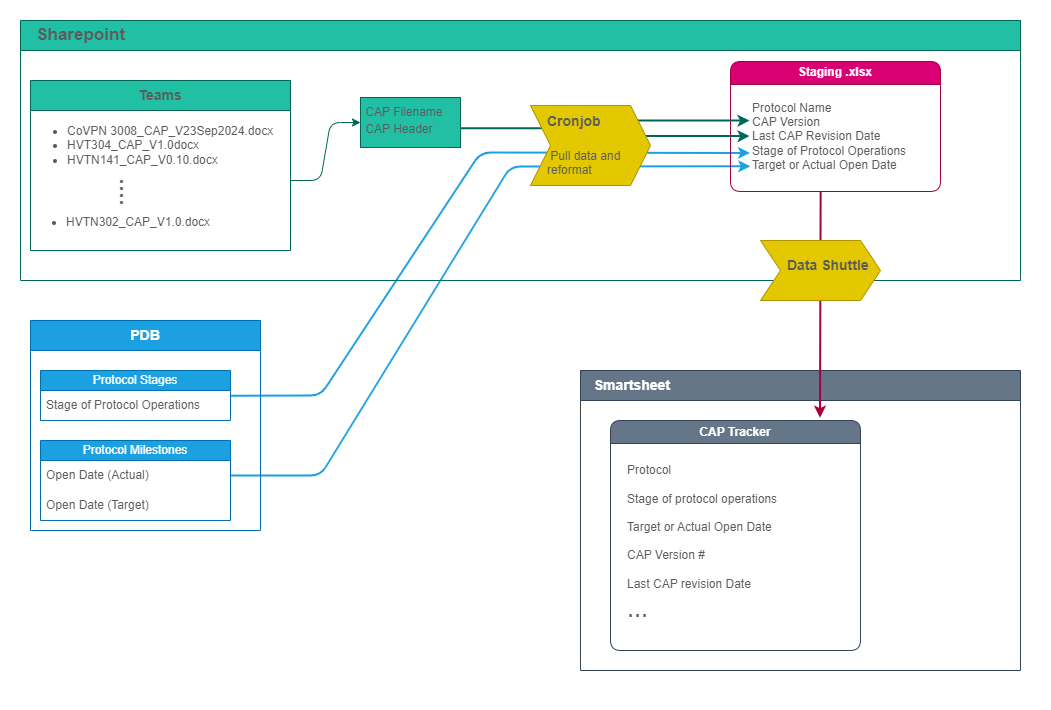

The diagram above was exported from draw.io. Its source (the exported page's mxGraphModel, read from the mxfile embedded in the PNG):
<mxGraphModel dx="1509" dy="785" grid="1" gridSize="10" guides="1" tooltips="1" connect="1" arrows="1" fold="1" page="1" pageScale="1" pageWidth="850" pageHeight="1100" math="0" shadow="0">
  <root>
    <mxCell id="0" />
    <mxCell id="1" parent="0" />
    <mxCell id="qZgl1ShqeUZ8z6YEZ5y--128" value="" style="rounded=0;whiteSpace=wrap;html=1;fillColor=#FFFFFF;strokeColor=none;strokeWidth=0;" vertex="1" parent="1">
      <mxGeometry x="30" y="30" width="1050" height="710" as="geometry" />
    </mxCell>
    <mxCell id="qZgl1ShqeUZ8z6YEZ5y--87" value="" style="endArrow=classic;html=1;rounded=1;strokeColor=#1ba1e2;fontColor=#5C5C5C;fillColor=#21C0A5;exitX=1.003;exitY=0.172;exitDx=0;exitDy=0;exitPerimeter=0;entryX=-0.002;entryY=0.649;entryDx=0;entryDy=0;entryPerimeter=0;strokeWidth=2;curved=0;" edge="1" parent="1" source="qZgl1ShqeUZ8z6YEZ5y--46" target="qZgl1ShqeUZ8z6YEZ5y--58">
      <mxGeometry width="50" height="50" relative="1" as="geometry">
        <mxPoint x="500" y="330" as="sourcePoint" />
        <mxPoint x="580" y="200" as="targetPoint" />
        <Array as="points">
          <mxPoint x="350" y="425" />
          <mxPoint x="510" y="182" />
        </Array>
      </mxGeometry>
    </mxCell>
    <mxCell id="qZgl1ShqeUZ8z6YEZ5y--88" value="" style="endArrow=classic;html=1;rounded=1;strokeColor=#1ba1e2;fontColor=#5C5C5C;fillColor=#21C0A5;exitX=1;exitY=0.5;exitDx=0;exitDy=0;strokeWidth=2;entryX=-0.001;entryY=0.771;entryDx=0;entryDy=0;entryPerimeter=0;curved=0;" edge="1" parent="1" source="qZgl1ShqeUZ8z6YEZ5y--50" target="qZgl1ShqeUZ8z6YEZ5y--58">
      <mxGeometry width="50" height="50" relative="1" as="geometry">
        <mxPoint x="310" y="360" as="sourcePoint" />
        <mxPoint x="580" y="220" as="targetPoint" />
        <Array as="points">
          <mxPoint x="350" y="505" />
          <mxPoint x="540" y="196" />
        </Array>
      </mxGeometry>
    </mxCell>
    <mxCell id="qZgl1ShqeUZ8z6YEZ5y--15" value="&lt;font style=&quot;font-size: 17px;&quot;&gt;&amp;nbsp; &amp;nbsp;Sharepoint&lt;/font&gt;" style="swimlane;whiteSpace=wrap;html=1;strokeColor=#006658;fontColor=#5C5C5C;fillColor=#21C0A5;strokeWidth=1;startSize=30;align=left;" vertex="1" parent="1">
      <mxGeometry x="50" y="50" width="1000" height="260" as="geometry" />
    </mxCell>
    <mxCell id="qZgl1ShqeUZ8z6YEZ5y--55" value="Staging .xlsx" style="swimlane;whiteSpace=wrap;html=1;strokeColor=#A50040;fontColor=#ffffff;fillColor=#d80073;rounded=1;swimlaneFillColor=none;" vertex="1" parent="qZgl1ShqeUZ8z6YEZ5y--15">
      <mxGeometry x="710" y="41" width="210" height="130" as="geometry" />
    </mxCell>
    <mxCell id="qZgl1ShqeUZ8z6YEZ5y--58" value="&lt;span style=&quot;background-color: initial;&quot;&gt;Protocol Name&lt;/span&gt;&lt;br&gt;&lt;span style=&quot;background-color: initial;&quot;&gt;CAP Version&lt;/span&gt;&lt;br&gt;&lt;span style=&quot;background-color: initial;&quot;&gt;Last CAP Revision Date&lt;/span&gt;&lt;br&gt;&lt;span style=&quot;background-color: initial;&quot;&gt;Stage of Protocol Operations&lt;/span&gt;&lt;br&gt;&lt;span style=&quot;background-color: initial;&quot;&gt;Target or Actual Open Date&lt;/span&gt;" style="text;strokeColor=none;fillColor=none;html=1;whiteSpace=wrap;verticalAlign=middle;overflow=hidden;fontColor=#5C5C5C;align=left;" vertex="1" parent="qZgl1ShqeUZ8z6YEZ5y--55">
      <mxGeometry x="20" y="20" width="230" height="110" as="geometry" />
    </mxCell>
    <mxCell id="qZgl1ShqeUZ8z6YEZ5y--89" value="" style="endArrow=classic;html=1;rounded=0;strokeColor=#006658;fontColor=#5C5C5C;fillColor=#21C0A5;exitX=0.976;exitY=0.056;exitDx=0;exitDy=0;exitPerimeter=0;entryX=0;entryY=0.361;entryDx=0;entryDy=0;entryPerimeter=0;strokeWidth=2;" edge="1" parent="qZgl1ShqeUZ8z6YEZ5y--55">
      <mxGeometry width="50" height="50" relative="1" as="geometry">
        <mxPoint x="9.997999999999934" y="59.158" as="sourcePoint" />
        <mxPoint x="18.99000000000001" y="59.000000000000014" as="targetPoint" />
      </mxGeometry>
    </mxCell>
    <mxCell id="qZgl1ShqeUZ8z6YEZ5y--53" value="&lt;span style=&quot;background-color: initial;&quot;&gt;&amp;nbsp;CAP Filename&lt;/span&gt;&lt;br&gt;&lt;div style=&quot;line-height: 180%;&quot;&gt;&amp;nbsp;CAP Header&lt;/div&gt;" style="rounded=0;whiteSpace=wrap;html=1;strokeColor=#006658;fontColor=#5C5C5C;fillColor=#21C0A5;align=left;" vertex="1" parent="qZgl1ShqeUZ8z6YEZ5y--15">
      <mxGeometry x="340" y="77" width="100" height="50" as="geometry" />
    </mxCell>
    <mxCell id="qZgl1ShqeUZ8z6YEZ5y--23" value="&lt;font style=&quot;font-size: 14px;&quot;&gt;Teams&lt;/font&gt;" style="swimlane;whiteSpace=wrap;html=1;strokeColor=#006658;fontColor=#5C5C5C;fillColor=#21C0A5;startSize=30;" vertex="1" parent="qZgl1ShqeUZ8z6YEZ5y--15">
      <mxGeometry x="10" y="60" width="260" height="170" as="geometry" />
    </mxCell>
    <mxCell id="qZgl1ShqeUZ8z6YEZ5y--24" value="&lt;ul&gt;&lt;li&gt;CoVPN 3008_CAP_V23Sep2024.docx&lt;/li&gt;&lt;li&gt;HVT304_CAP_V1.0docx&lt;/li&gt;&lt;li&gt;HVTN141_CAP_V0.10.docx&lt;/li&gt;&lt;/ul&gt;" style="text;html=1;align=left;verticalAlign=middle;resizable=0;points=[];autosize=1;strokeColor=none;fillColor=none;fontColor=#5C5C5C;" vertex="1" parent="qZgl1ShqeUZ8z6YEZ5y--23">
      <mxGeometry x="-5" y="25" width="270" height="80" as="geometry" />
    </mxCell>
    <mxCell id="qZgl1ShqeUZ8z6YEZ5y--124" value="&lt;ul style=&quot;text-wrap: nowrap;&quot;&gt;&lt;li&gt;HVTN302_CAP_V1.0.docx&lt;/li&gt;&lt;/ul&gt;" style="text;strokeColor=none;fillColor=none;align=left;verticalAlign=middle;spacingLeft=4;spacingRight=4;overflow=hidden;points=[[0,0.5],[1,0.5]];portConstraint=eastwest;rotatable=0;whiteSpace=wrap;html=1;fontColor=#5C5C5C;" vertex="1" parent="qZgl1ShqeUZ8z6YEZ5y--23">
      <mxGeometry x="-10" y="120" width="200" height="30" as="geometry" />
    </mxCell>
    <mxCell id="qZgl1ShqeUZ8z6YEZ5y--125" value="&lt;font style=&quot;font-size: 25px;&quot;&gt;....&lt;/font&gt;" style="text;html=1;align=center;verticalAlign=middle;whiteSpace=wrap;rounded=0;fontColor=#5C5C5C;rotation=90;" vertex="1" parent="qZgl1ShqeUZ8z6YEZ5y--23">
      <mxGeometry x="70" y="97" width="60" height="30" as="geometry" />
    </mxCell>
    <mxCell id="qZgl1ShqeUZ8z6YEZ5y--64" value="" style="strokeWidth=2;html=1;shape=mxgraph.flowchart.annotation_2;align=left;labelPosition=right;pointerEvents=1;strokeColor=#006658;fontColor=#5C5C5C;fillColor=#21C0A5;gradientColor=default;" vertex="1" parent="qZgl1ShqeUZ8z6YEZ5y--15">
      <mxGeometry x="440" y="100" width="280" height="15.5" as="geometry" />
    </mxCell>
    <mxCell id="qZgl1ShqeUZ8z6YEZ5y--90" value="" style="endArrow=classic;html=1;rounded=0;strokeColor=#006658;fontColor=#5C5C5C;fillColor=#21C0A5;exitX=0.976;exitY=0.056;exitDx=0;exitDy=0;exitPerimeter=0;entryX=0;entryY=0.361;entryDx=0;entryDy=0;entryPerimeter=0;strokeWidth=2;" edge="1" parent="qZgl1ShqeUZ8z6YEZ5y--15">
      <mxGeometry width="50" height="50" relative="1" as="geometry">
        <mxPoint x="719.9979999999999" y="115.658" as="sourcePoint" />
        <mxPoint x="728.99" y="115.50000000000001" as="targetPoint" />
      </mxGeometry>
    </mxCell>
    <mxCell id="qZgl1ShqeUZ8z6YEZ5y--92" value="" style="shape=step;perimeter=stepPerimeter;whiteSpace=wrap;html=1;fixedSize=1;strokeColor=#B09500;fontColor=#000000;fillColor=#e3c800;" vertex="1" parent="qZgl1ShqeUZ8z6YEZ5y--15">
      <mxGeometry x="510" y="85" width="120" height="80" as="geometry" />
    </mxCell>
    <mxCell id="qZgl1ShqeUZ8z6YEZ5y--93" value="&lt;h1 style=&quot;margin-top: 0px;&quot;&gt;&lt;font style=&quot;font-size: 14px;&quot;&gt;Cronjob&lt;/font&gt;&lt;/h1&gt;&lt;p&gt;&amp;nbsp;Pull data and reformat&lt;/p&gt;" style="text;html=1;whiteSpace=wrap;overflow=hidden;rounded=0;fontColor=#5C5C5C;" vertex="1" parent="qZgl1ShqeUZ8z6YEZ5y--15">
      <mxGeometry x="525" y="77" width="105" height="110" as="geometry" />
    </mxCell>
    <mxCell id="qZgl1ShqeUZ8z6YEZ5y--42" value="&lt;font style=&quot;font-size: 14px;&quot;&gt;PDB&lt;/font&gt;" style="swimlane;whiteSpace=wrap;html=1;strokeColor=#006EAF;fontColor=#ffffff;fillColor=#1ba1e2;startSize=30;" vertex="1" parent="1">
      <mxGeometry x="60" y="350" width="230" height="210" as="geometry" />
    </mxCell>
    <mxCell id="qZgl1ShqeUZ8z6YEZ5y--45" value="Protocol Stages" style="swimlane;fontStyle=0;childLayout=stackLayout;horizontal=1;startSize=20;horizontalStack=0;resizeParent=1;resizeParentMax=0;resizeLast=0;collapsible=1;marginBottom=0;whiteSpace=wrap;html=1;strokeColor=#006EAF;fontColor=#ffffff;fillColor=#1ba1e2;" vertex="1" parent="qZgl1ShqeUZ8z6YEZ5y--42">
      <mxGeometry x="10" y="50" width="190" height="50" as="geometry" />
    </mxCell>
    <mxCell id="qZgl1ShqeUZ8z6YEZ5y--46" value="Stage of Protocol Operations" style="text;strokeColor=none;fillColor=none;align=left;verticalAlign=middle;spacingLeft=4;spacingRight=4;overflow=hidden;points=[[0,0.5],[1,0.5]];portConstraint=eastwest;rotatable=0;whiteSpace=wrap;html=1;fontColor=#5C5C5C;" vertex="1" parent="qZgl1ShqeUZ8z6YEZ5y--45">
      <mxGeometry y="20" width="190" height="30" as="geometry" />
    </mxCell>
    <mxCell id="qZgl1ShqeUZ8z6YEZ5y--49" value="Protocol Milestones" style="swimlane;fontStyle=0;childLayout=stackLayout;horizontal=1;startSize=20;horizontalStack=0;resizeParent=1;resizeParentMax=0;resizeLast=0;collapsible=1;marginBottom=0;whiteSpace=wrap;html=1;strokeColor=#006EAF;fontColor=#ffffff;fillColor=#1ba1e2;" vertex="1" parent="qZgl1ShqeUZ8z6YEZ5y--42">
      <mxGeometry x="10" y="120" width="190" height="80" as="geometry" />
    </mxCell>
    <mxCell id="qZgl1ShqeUZ8z6YEZ5y--50" value="Open Date (Actual)" style="text;strokeColor=none;fillColor=none;align=left;verticalAlign=middle;spacingLeft=4;spacingRight=4;overflow=hidden;points=[[0,0.5],[1,0.5]];portConstraint=eastwest;rotatable=0;whiteSpace=wrap;html=1;fontColor=#5C5C5C;" vertex="1" parent="qZgl1ShqeUZ8z6YEZ5y--49">
      <mxGeometry y="20" width="190" height="30" as="geometry" />
    </mxCell>
    <mxCell id="qZgl1ShqeUZ8z6YEZ5y--51" value="Open Date (Target)" style="text;strokeColor=none;fillColor=none;align=left;verticalAlign=middle;spacingLeft=4;spacingRight=4;overflow=hidden;points=[[0,0.5],[1,0.5]];portConstraint=eastwest;rotatable=0;whiteSpace=wrap;html=1;fontColor=#5C5C5C;" vertex="1" parent="qZgl1ShqeUZ8z6YEZ5y--49">
      <mxGeometry y="50" width="190" height="30" as="geometry" />
    </mxCell>
    <mxCell id="qZgl1ShqeUZ8z6YEZ5y--95" value="&lt;font style=&quot;font-size: 14px;&quot;&gt;&amp;nbsp; &amp;nbsp;Smartsheet&lt;/font&gt;" style="swimlane;whiteSpace=wrap;html=1;strokeColor=#314354;fontColor=#ffffff;fillColor=#647687;startSize=30;align=left;" vertex="1" parent="1">
      <mxGeometry x="610" y="400" width="440" height="300" as="geometry" />
    </mxCell>
    <mxCell id="qZgl1ShqeUZ8z6YEZ5y--96" value="CAP Tracker" style="swimlane;whiteSpace=wrap;html=1;strokeColor=#314354;fontColor=#ffffff;fillColor=#647687;rounded=1;swimlaneFillColor=none;" vertex="1" parent="qZgl1ShqeUZ8z6YEZ5y--95">
      <mxGeometry x="30" y="50" width="250" height="230" as="geometry" />
    </mxCell>
    <mxCell id="qZgl1ShqeUZ8z6YEZ5y--99" value="" style="shape=table;startSize=0;container=1;collapsible=0;childLayout=tableLayout;fontSize=11;fillColor=none;strokeColor=none;fontColor=#5C5C5C;" vertex="1" parent="qZgl1ShqeUZ8z6YEZ5y--96">
      <mxGeometry x="10" y="35" width="240" height="143" as="geometry" />
    </mxCell>
    <mxCell id="qZgl1ShqeUZ8z6YEZ5y--100" value="" style="shape=tableRow;horizontal=0;startSize=0;swimlaneHead=0;swimlaneBody=0;strokeColor=inherit;top=0;left=0;bottom=0;right=0;collapsible=0;dropTarget=0;fillColor=none;points=[[0,0.5],[1,0.5]];portConstraint=eastwest;fontSize=16;fontColor=#5C5C5C;" vertex="1" parent="qZgl1ShqeUZ8z6YEZ5y--99">
      <mxGeometry width="240" height="29" as="geometry" />
    </mxCell>
    <mxCell id="qZgl1ShqeUZ8z6YEZ5y--101" value="Protocol" style="shape=partialRectangle;html=1;whiteSpace=wrap;connectable=0;strokeColor=inherit;overflow=hidden;fillColor=none;top=0;left=0;bottom=0;right=0;pointerEvents=1;fontSize=12;align=left;spacingLeft=5;fontColor=#5C5C5C;" vertex="1" parent="qZgl1ShqeUZ8z6YEZ5y--100">
      <mxGeometry width="240" height="29" as="geometry">
        <mxRectangle width="240" height="29" as="alternateBounds" />
      </mxGeometry>
    </mxCell>
    <mxCell id="qZgl1ShqeUZ8z6YEZ5y--102" value="" style="shape=tableRow;horizontal=0;startSize=0;swimlaneHead=0;swimlaneBody=0;strokeColor=inherit;top=0;left=0;bottom=0;right=0;collapsible=0;dropTarget=0;fillColor=none;points=[[0,0.5],[1,0.5]];portConstraint=eastwest;fontSize=16;fontColor=#5C5C5C;" vertex="1" parent="qZgl1ShqeUZ8z6YEZ5y--99">
      <mxGeometry y="29" width="240" height="29" as="geometry" />
    </mxCell>
    <mxCell id="qZgl1ShqeUZ8z6YEZ5y--103" value="Stage of protocol operations" style="shape=partialRectangle;html=1;whiteSpace=wrap;connectable=0;strokeColor=inherit;overflow=hidden;fillColor=none;top=0;left=0;bottom=0;right=0;pointerEvents=1;fontSize=12;align=left;spacingLeft=5;fontColor=#5C5C5C;" vertex="1" parent="qZgl1ShqeUZ8z6YEZ5y--102">
      <mxGeometry width="240" height="29" as="geometry">
        <mxRectangle width="240" height="29" as="alternateBounds" />
      </mxGeometry>
    </mxCell>
    <mxCell id="qZgl1ShqeUZ8z6YEZ5y--110" value="" style="shape=tableRow;horizontal=0;startSize=0;swimlaneHead=0;swimlaneBody=0;strokeColor=inherit;top=0;left=0;bottom=0;right=0;collapsible=0;dropTarget=0;fillColor=none;points=[[0,0.5],[1,0.5]];portConstraint=eastwest;fontSize=16;fontColor=#5C5C5C;" vertex="1" parent="qZgl1ShqeUZ8z6YEZ5y--99">
      <mxGeometry y="58" width="240" height="28" as="geometry" />
    </mxCell>
    <mxCell id="qZgl1ShqeUZ8z6YEZ5y--111" value="Target or Actual Open Date" style="shape=partialRectangle;html=1;whiteSpace=wrap;connectable=0;strokeColor=inherit;overflow=hidden;fillColor=none;top=0;left=0;bottom=0;right=0;pointerEvents=1;fontSize=12;align=left;spacingLeft=5;fontColor=#5C5C5C;" vertex="1" parent="qZgl1ShqeUZ8z6YEZ5y--110">
      <mxGeometry width="240" height="28" as="geometry">
        <mxRectangle width="240" height="28" as="alternateBounds" />
      </mxGeometry>
    </mxCell>
    <mxCell id="qZgl1ShqeUZ8z6YEZ5y--104" value="" style="shape=tableRow;horizontal=0;startSize=0;swimlaneHead=0;swimlaneBody=0;strokeColor=inherit;top=0;left=0;bottom=0;right=0;collapsible=0;dropTarget=0;fillColor=none;points=[[0,0.5],[1,0.5]];portConstraint=eastwest;fontSize=16;fontColor=#5C5C5C;" vertex="1" parent="qZgl1ShqeUZ8z6YEZ5y--99">
      <mxGeometry y="86" width="240" height="28" as="geometry" />
    </mxCell>
    <mxCell id="qZgl1ShqeUZ8z6YEZ5y--105" value="CAP Version #" style="shape=partialRectangle;html=1;whiteSpace=wrap;connectable=0;strokeColor=inherit;overflow=hidden;fillColor=none;top=0;left=0;bottom=0;right=0;pointerEvents=1;fontSize=12;align=left;spacingLeft=5;fontColor=#5C5C5C;" vertex="1" parent="qZgl1ShqeUZ8z6YEZ5y--104">
      <mxGeometry width="240" height="28" as="geometry">
        <mxRectangle width="240" height="28" as="alternateBounds" />
      </mxGeometry>
    </mxCell>
    <mxCell id="qZgl1ShqeUZ8z6YEZ5y--106" style="shape=tableRow;horizontal=0;startSize=0;swimlaneHead=0;swimlaneBody=0;strokeColor=inherit;top=0;left=0;bottom=0;right=0;collapsible=0;dropTarget=0;fillColor=none;points=[[0,0.5],[1,0.5]];portConstraint=eastwest;fontSize=16;fontColor=#5C5C5C;" vertex="1" parent="qZgl1ShqeUZ8z6YEZ5y--99">
      <mxGeometry y="114" width="240" height="29" as="geometry" />
    </mxCell>
    <mxCell id="qZgl1ShqeUZ8z6YEZ5y--107" value="Last CAP revision Date" style="shape=partialRectangle;html=1;whiteSpace=wrap;connectable=0;strokeColor=inherit;overflow=hidden;fillColor=none;top=0;left=0;bottom=0;right=0;pointerEvents=1;fontSize=12;align=left;spacingLeft=5;fontColor=#5C5C5C;" vertex="1" parent="qZgl1ShqeUZ8z6YEZ5y--106">
      <mxGeometry width="240" height="29" as="geometry">
        <mxRectangle width="240" height="29" as="alternateBounds" />
      </mxGeometry>
    </mxCell>
    <mxCell id="qZgl1ShqeUZ8z6YEZ5y--109" value="&lt;font style=&quot;font-size: 25px;&quot;&gt;...&lt;/font&gt;&lt;div style=&quot;font-size: 25px;&quot;&gt;&lt;br&gt;&lt;/div&gt;" style="shape=partialRectangle;html=1;whiteSpace=wrap;connectable=0;strokeColor=inherit;overflow=hidden;fillColor=none;top=0;left=0;bottom=0;right=0;pointerEvents=1;fontSize=12;align=left;spacingLeft=5;fontColor=#5C5C5C;" vertex="1" parent="qZgl1ShqeUZ8z6YEZ5y--96">
      <mxGeometry x="10" y="170" width="240" height="29" as="geometry">
        <mxRectangle width="240" height="29" as="alternateBounds" />
      </mxGeometry>
    </mxCell>
    <mxCell id="qZgl1ShqeUZ8z6YEZ5y--112" value="" style="endArrow=classic;html=1;rounded=0;strokeColor=#a50040;fontColor=#5C5C5C;fillColor=#21C0A5;exitX=0.305;exitY=0.997;exitDx=0;exitDy=0;exitPerimeter=0;strokeWidth=2;entryX=0.838;entryY=-0.012;entryDx=0;entryDy=0;entryPerimeter=0;" edge="1" parent="1" source="qZgl1ShqeUZ8z6YEZ5y--58" target="qZgl1ShqeUZ8z6YEZ5y--96">
      <mxGeometry width="50" height="50" relative="1" as="geometry">
        <mxPoint x="530" y="330" as="sourcePoint" />
        <mxPoint x="850" y="420" as="targetPoint" />
      </mxGeometry>
    </mxCell>
    <mxCell id="qZgl1ShqeUZ8z6YEZ5y--113" value="&lt;h1 style=&quot;color: rgb(92, 92, 92); text-align: left; margin-top: 0px;&quot;&gt;&lt;font style=&quot;font-size: 14px;&quot;&gt;&amp;nbsp; &amp;nbsp; Data Shuttle&lt;/font&gt;&lt;/h1&gt;" style="shape=step;perimeter=stepPerimeter;whiteSpace=wrap;html=1;fixedSize=1;strokeColor=#B09500;fontColor=#000000;fillColor=#e3c800;size=20;" vertex="1" parent="1">
      <mxGeometry x="790" y="270" width="120" height="60" as="geometry" />
    </mxCell>
    <mxCell id="qZgl1ShqeUZ8z6YEZ5y--127" value="" style="endArrow=classic;html=1;rounded=1;strokeColor=#006658;fontColor=#5C5C5C;fillColor=#21C0A5;entryX=0;entryY=0.5;entryDx=0;entryDy=0;curved=0;" edge="1" parent="1" target="qZgl1ShqeUZ8z6YEZ5y--53">
      <mxGeometry width="50" height="50" relative="1" as="geometry">
        <mxPoint x="320" y="210" as="sourcePoint" />
        <mxPoint x="370" y="160" as="targetPoint" />
        <Array as="points">
          <mxPoint x="350" y="210" />
          <mxPoint x="360" y="152" />
        </Array>
      </mxGeometry>
    </mxCell>
  </root>
</mxGraphModel>